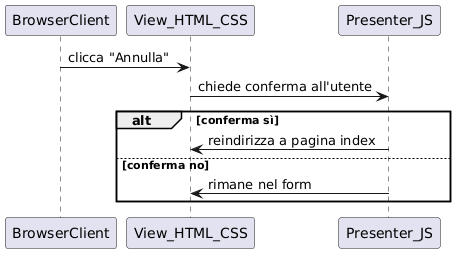

The diagram above was rendered by PlantUML. Its source (embedded in the PNG):
@startuml
participant BrowserClient as BC
participant View_HTML_CSS as View
participant Presenter_JS as Presenter

BC -> View : clicca "Annulla"
View -> Presenter : chiede conferma all'utente

alt conferma sì
  Presenter -> View : reindirizza a pagina index
else conferma no
  Presenter -> View : rimane nel form
end
@enduml